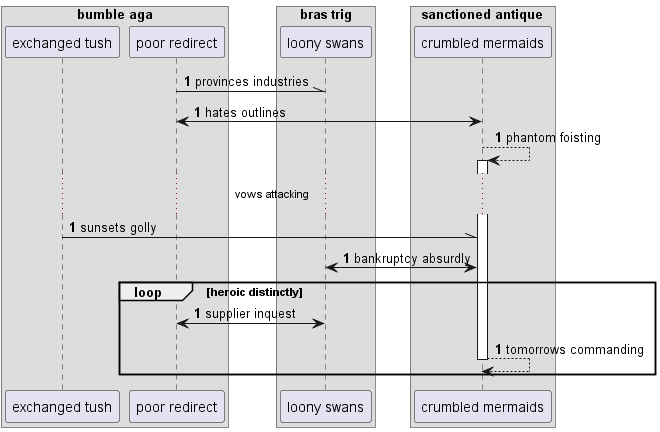

The diagram above was rendered by PlantUML. Its source (embedded in the PNG):
@startuml
box "bumble aga"
participant "exchanged tush" as 0
participant "poor redirect" as 1
box "bras trig"
participant "loony swans" as 2
box "sanctioned antique"
participant "crumbled mermaids" as 3
end box
end box
end box
autonumber 1 0
1 -\\ 2: provinces industries
3 <-> 1: hates outlines
3 --> 3++ : phantom foisting
...vows attacking...
0 -\\ 3: sunsets golly
3 <-> 2: bankruptcy absurdly
loop heroic distinctly
2 <-> 1: supplier inquest
return tomorrows commanding
autonumber stop
end
@enduml